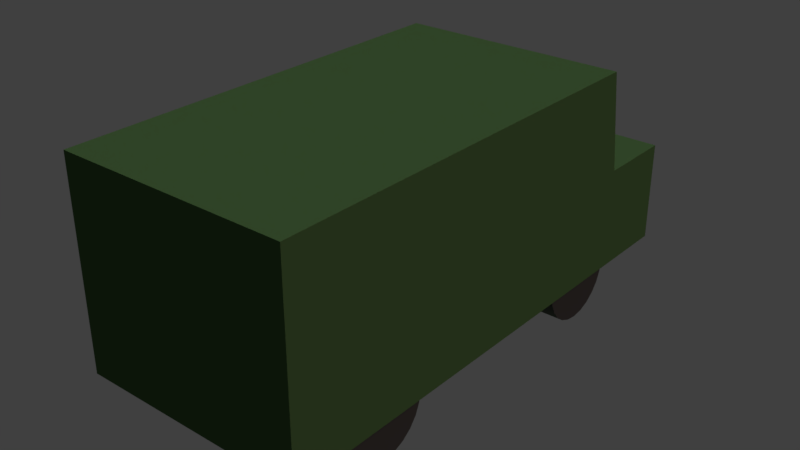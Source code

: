# Source: Truck.blend  (saved by Blender 2.77.0; exported with 4.5.12 LTS)
import bpy
from mathutils import Matrix  # noqa: F401  (used for matrix-valued properties, if any)

bpy.ops.wm.read_factory_settings(use_empty=True)
scene = bpy.context.scene
scene.name = 'Scene'

# ---- collections
col_collection_1 = bpy.data.collections.new('Collection 1'); scene.collection.children.link(col_collection_1)

# ---- materials (node trees are filled in below, after node groups)
mat_truck = bpy.data.materials.new('Truck')
mat_truck.alpha_threshold = 0.0
mat_truck.use_transparent_shadow = False
mat_truck.diffuse_color = (0.06421, 0.1329, 0.04877, 1.0)
mat_truck.roughness = 0.5
mat_tire = bpy.data.materials.new('Tire')
mat_tire.alpha_threshold = 0.0
mat_tire.use_transparent_shadow = False
mat_tire.diffuse_color = (0.04955, 0.04955, 0.04955, 1.0)
mat_tire.roughness = 0.5
mat_window = bpy.data.materials.new('Window')
mat_window.alpha_threshold = 0.0
mat_window.use_transparent_shadow = False
mat_window.diffuse_color = (0.3367, 0.7546, 0.8, 1.0)
mat_window.roughness = 0.5

# ---- material node trees

# ---- world
world_world = bpy.data.worlds.new('World'); scene.world = world_world
world_world.use_nodes = True; world_world.node_tree.nodes.clear()
_N = world_world.node_tree.nodes; _L = world_world.node_tree.links
n0 = _N.new('ShaderNodeOutputWorld'); n0.name = 'World Output'; n0.location = (300, 300)
n1 = _N.new('ShaderNodeBackground'); n1.name = 'Background'; n1.location = (10, 300)
n1.inputs[0].default_value = (0.05088, 0.05088, 0.05088, 1.0)
_L.new(n1.outputs[0], n0.inputs[0])
n0.is_active_output = True
world_world.color = (0.05088, 0.05088, 0.05088)
world_world.use_sun_shadow = False
world_world.sun_shadow_jitter_overblur = 0.0
world_world.cycles.sampling_method = 'MANUAL'

# ---- lights
light_sun = bpy.data.lights.new('Sun', 'SUN')
light_sun.color = (1.0, 0.7363, 0.665)
light_sun.transmission_factor = 0.0
light_sun.angle = 0.1993
light_sun.energy = 1.0
light_sun.shadow_buffer_clip_start = 0.5
light_sun.shadow_soft_size = 0.1
light_sun.shadow_cascade_max_distance = 1000.0
light_hemi_001 = bpy.data.lights.new('Hemi.001', 'SUN')
light_hemi_001.color = (0.7219, 1.0, 0.6194)
light_hemi_001.transmission_factor = 0.0
light_hemi_001.angle = 0.1993
light_hemi_001.energy = 0.35
light_hemi_001.shadow_buffer_clip_start = 0.5
light_hemi_001.shadow_soft_size = 0.1
light_hemi_001.shadow_cascade_max_distance = 1000.0
light_hemi = bpy.data.lights.new('Hemi', 'SUN')
light_hemi.color = (0.8253, 0.9711, 1.0)
light_hemi.transmission_factor = 0.0
light_hemi.angle = 0.1993
light_hemi.energy = 0.65
light_hemi.shadow_buffer_clip_start = 0.5
light_hemi.shadow_soft_size = 0.1
light_hemi.shadow_cascade_max_distance = 1000.0

# ---- meshes
me_circle = bpy.data.meshes.new('Circle')
me_circle.from_pydata([(0.1295, 0.3011, -0.2504), (0.141, 0.06026, -0.2656), (0.141, 0.3086, 0.2656), (0.141, 0.06026, 0.2656), (-0.1295, 0.3011, -0.2504), (-0.141, 0.06026, -0.2656), (-0.141, 0.3086, 0.2656), (-0.141, 0.06026, 0.2656), (0.141, 0.1844, 0.2656), (-0.1295, 0.1919, -0.2647), (0.1295, 0.1919, -0.2647), (-0.141, 0.1844, 0.2656), (0.141, 0.06026, -0.3631), (-0.141, 0.06026, -0.3631), (-0.141, 0.1844, -0.3631), (0.141, 0.1844, -0.3631), (0.1242, 0.1083, -0.2304), (0.1242, 0.1064, -0.2161), (0.1242, 0.1009, -0.2028), (0.1242, 0.09211, -0.1914), (0.1242, 0.08068, -0.1826), (0.1242, 0.06737, -0.1771), (0.1242, 0.05308, -0.1752), (0.1242, 0.0388, -0.1771), (0.1242, 0.02549, -0.1826), (0.1242, 0.01406, -0.1914), (0.1242, 0.005294, -0.2028), (0.1242, -0.0002187, -0.2161), (0.1242, -0.002099, -0.2304), (0.1242, -0.0002187, -0.2447), (0.1242, 0.005294, -0.258), (0.1242, 0.01406, -0.2694), (0.1242, 0.02549, -0.2782), (0.1242, 0.0388, -0.2837), (0.1242, 0.05308, -0.2856), (0.1242, 0.06737, -0.2837), (0.1242, 0.08068, -0.2782), (0.1242, 0.09211, -0.2694), (0.1242, 0.1009, -0.258), (0.1242, 0.1064, -0.2447), (0.06614, 0.1083, -0.2304), (0.06614, 0.1064, -0.2161), (0.06614, 0.1009, -0.2028), (0.06614, 0.09211, -0.1914), (0.06614, 0.08068, -0.1826), (0.06614, 0.06737, -0.1771), (0.06614, 0.05308, -0.1752), (0.06614, 0.0388, -0.1771), (0.06614, 0.02549, -0.1826), (0.06614, 0.01406, -0.1914), (0.06614, 0.005294, -0.2028), (0.06614, -0.0002187, -0.2161), (0.06614, -0.002099, -0.2304), (0.06614, -0.0002187, -0.2447), (0.06614, 0.005294, -0.258), (0.06614, 0.01406, -0.2694), (0.06614, 0.02549, -0.2782), (0.06614, 0.0388, -0.2837), (0.06614, 0.05308, -0.2856), (0.06614, 0.06737, -0.2837), (0.06614, 0.08068, -0.2782), (0.06614, 0.09211, -0.2694), (0.06614, 0.1009, -0.258), (0.06614, 0.1064, -0.2447), (0.06614, 0.05308, -0.2304), (0.1242, 0.05308, -0.2304), (-0.06614, 0.1083, -0.2304), (-0.06614, 0.1064, -0.2161), (-0.06614, 0.1009, -0.2028), (-0.06614, 0.09211, -0.1914), (-0.06614, 0.08068, -0.1826), (-0.06614, 0.06737, -0.1771), (-0.06614, 0.05308, -0.1752), (-0.06614, 0.0388, -0.1771), (-0.06614, 0.02549, -0.1826), (-0.06614, 0.01406, -0.1914), (-0.06614, 0.005294, -0.2028), (-0.06614, -0.0002187, -0.2161), (-0.06614, -0.002099, -0.2304), (-0.06614, -0.0002187, -0.2447), (-0.06614, 0.005294, -0.258), (-0.06614, 0.01406, -0.2694), (-0.06614, 0.02549, -0.2782), (-0.06614, 0.0388, -0.2837), (-0.06614, 0.05308, -0.2856), (-0.06614, 0.06737, -0.2837), (-0.06614, 0.08068, -0.2782), (-0.06614, 0.09211, -0.2694), (-0.06614, 0.1009, -0.258), (-0.06614, 0.1064, -0.2447), (-0.1242, 0.1083, -0.2304), (-0.1242, 0.1064, -0.2161), (-0.1242, 0.1009, -0.2028), (-0.1242, 0.09211, -0.1914), (-0.1242, 0.08068, -0.1826), (-0.1242, 0.06737, -0.1771), (-0.1242, 0.05308, -0.1752), (-0.1242, 0.0388, -0.1771), (-0.1242, 0.02549, -0.1826), (-0.1242, 0.01406, -0.1914), (-0.1242, 0.005294, -0.2028), (-0.1242, -0.0002187, -0.2161), (-0.1242, -0.002099, -0.2304), (-0.1242, -0.0002187, -0.2447), (-0.1242, 0.005294, -0.258), (-0.1242, 0.01406, -0.2694), (-0.1242, 0.02549, -0.2782), (-0.1242, 0.0388, -0.2837), (-0.1242, 0.05308, -0.2856), (-0.1242, 0.06737, -0.2837), (-0.1242, 0.08068, -0.2782), (-0.1242, 0.09211, -0.2694), (-0.1242, 0.1009, -0.258), (-0.1242, 0.1064, -0.2447), (-0.1242, 0.05308, -0.2304), (-0.06614, 0.05308, -0.2304), (0.1242, 0.1083, 0.123), (0.1242, 0.1064, 0.1373), (0.1242, 0.1009, 0.1506), (0.1242, 0.09211, 0.1621), (0.1242, 0.08068, 0.1708), (0.1242, 0.06737, 0.1763), (0.1242, 0.05308, 0.1782), (0.1242, 0.0388, 0.1763), (0.1242, 0.02549, 0.1708), (0.1242, 0.01406, 0.1621), (0.1242, 0.005294, 0.1506), (0.1242, -0.0002187, 0.1373), (0.1242, -0.002099, 0.123), (0.1242, -0.0002187, 0.1088), (0.1242, 0.005294, 0.09545), (0.1242, 0.01406, 0.08402), (0.1242, 0.02549, 0.07525), (0.1242, 0.0388, 0.06974), (0.1242, 0.05308, 0.06786), (0.1242, 0.06737, 0.06974), (0.1242, 0.08068, 0.07525), (0.1242, 0.09211, 0.08402), (0.1242, 0.1009, 0.09545), (0.1242, 0.1064, 0.1088), (0.06614, 0.1083, 0.123), (0.06614, 0.1064, 0.1373), (0.06614, 0.1009, 0.1506), (0.06614, 0.09211, 0.1621), (0.06614, 0.08068, 0.1708), (0.06614, 0.06737, 0.1763), (0.06614, 0.05308, 0.1782), (0.06614, 0.0388, 0.1763), (0.06614, 0.02549, 0.1708), (0.06614, 0.01406, 0.1621), (0.06614, 0.005294, 0.1506), (0.06614, -0.0002187, 0.1373), (0.06614, -0.002099, 0.123), (0.06614, -0.0002187, 0.1088), (0.06614, 0.005294, 0.09545), (0.06614, 0.01406, 0.08402), (0.06614, 0.02549, 0.07525), (0.06614, 0.0388, 0.06974), (0.06614, 0.05308, 0.06786), (0.06614, 0.06737, 0.06974), (0.06614, 0.08068, 0.07525), (0.06614, 0.09211, 0.08402), (0.06614, 0.1009, 0.09545), (0.06614, 0.1064, 0.1088), (0.06614, 0.05308, 0.123), (0.1242, 0.05308, 0.123), (-0.06614, 0.1083, 0.123), (-0.06614, 0.1064, 0.1373), (-0.06614, 0.1009, 0.1506), (-0.06614, 0.09211, 0.1621), (-0.06614, 0.08068, 0.1708), (-0.06614, 0.06737, 0.1763), (-0.06614, 0.05308, 0.1782), (-0.06614, 0.0388, 0.1763), (-0.06614, 0.02549, 0.1708), (-0.06614, 0.01406, 0.1621), (-0.06614, 0.005294, 0.1506), (-0.06614, -0.0002187, 0.1373), (-0.06614, -0.002099, 0.123), (-0.06614, -0.0002187, 0.1088), (-0.06614, 0.005294, 0.09545), (-0.06614, 0.01406, 0.08402), (-0.06614, 0.02549, 0.07525), (-0.06614, 0.0388, 0.06974), (-0.06614, 0.05308, 0.06786), (-0.06614, 0.06737, 0.06974), (-0.06614, 0.08068, 0.07525), (-0.06614, 0.09211, 0.08402), (-0.06614, 0.1009, 0.09545), (-0.06614, 0.1064, 0.1088), (-0.1242, 0.1083, 0.123), (-0.1242, 0.1064, 0.1373), (-0.1242, 0.1009, 0.1506), (-0.1242, 0.09211, 0.1621), (-0.1242, 0.08068, 0.1708), (-0.1242, 0.06737, 0.1763), (-0.1242, 0.05308, 0.1782), (-0.1242, 0.0388, 0.1763), (-0.1242, 0.02549, 0.1708), (-0.1242, 0.01406, 0.1621), (-0.1242, 0.005294, 0.1506), (-0.1242, -0.0002187, 0.1373), (-0.1242, -0.002099, 0.123), (-0.1242, -0.0002187, 0.1088), (-0.1242, 0.005294, 0.09545), (-0.1242, 0.01406, 0.08402), (-0.1242, 0.02549, 0.07525), (-0.1242, 0.0388, 0.06974), (-0.1242, 0.05308, 0.06786), (-0.1242, 0.06737, 0.06974), (-0.1242, 0.08068, 0.07525), (-0.1242, 0.09211, 0.08402), (-0.1242, 0.1009, 0.09545), (-0.1242, 0.1064, 0.1088), (-0.1242, 0.05308, 0.123), (-0.06614, 0.05308, 0.123), (-0.141, 0.3086, -0.2495), (0.141, 0.3086, -0.2495), (-0.141, 0.1844, -0.2656), (0.141, 0.1844, -0.2656)], [], [(2, 8, 219, 217), (5, 218, 14, 13), (8, 11, 7, 3), (8, 3, 1, 219), (218, 5, 7, 11), (7, 5, 1, 3), (216, 218, 11, 6), (2, 6, 11, 8), (4, 0, 10, 9), (14, 15, 12, 13), (219, 1, 12, 15), (218, 219, 15, 14), (1, 5, 13, 12), (2, 217, 216, 6), (18, 17, 41, 42), (33, 32, 56, 57), (26, 25, 49, 50), (19, 18, 42, 43), (34, 33, 57, 58), (27, 26, 50, 51), (20, 19, 43, 44), (35, 34, 58, 59), (28, 27, 51, 52), (21, 20, 44, 45), (36, 35, 59, 60), (29, 28, 52, 53), (22, 21, 45, 46), (37, 36, 60, 61), (30, 29, 53, 54), (23, 22, 46, 47), (38, 37, 61, 62), (31, 30, 54, 55), (24, 23, 47, 48), (39, 38, 62, 63), (17, 16, 40, 41), (32, 31, 55, 56), (25, 24, 48, 49), (16, 39, 63, 40), (55, 54, 64), (48, 47, 64), (63, 62, 64), (41, 40, 64), (56, 55, 64), (49, 48, 64), (40, 63, 64), (42, 41, 64), (57, 56, 64), (50, 49, 64), (43, 42, 64), (58, 57, 64), (51, 50, 64), (44, 43, 64), (59, 58, 64), (52, 51, 64), (45, 44, 64), (60, 59, 64), (53, 52, 64), (46, 45, 64), (61, 60, 64), (54, 53, 64), (47, 46, 64), (62, 61, 64), (17, 18, 65), (32, 33, 65), (25, 26, 65), (18, 19, 65), (33, 34, 65), (26, 27, 65), (19, 20, 65), (34, 35, 65), (27, 28, 65), (20, 21, 65), (35, 36, 65), (28, 29, 65), (21, 22, 65), (36, 37, 65), (29, 30, 65), (22, 23, 65), (37, 38, 65), (30, 31, 65), (23, 24, 65), (38, 39, 65), (16, 17, 65), (31, 32, 65), (24, 25, 65), (39, 16, 65), (68, 67, 91, 92), (83, 82, 106, 107), (76, 75, 99, 100), (69, 68, 92, 93), (84, 83, 107, 108), (77, 76, 100, 101), (70, 69, 93, 94), (85, 84, 108, 109), (78, 77, 101, 102), (71, 70, 94, 95), (86, 85, 109, 110), (79, 78, 102, 103), (72, 71, 95, 96), (87, 86, 110, 111), (80, 79, 103, 104), (73, 72, 96, 97), (88, 87, 111, 112), (81, 80, 104, 105), (74, 73, 97, 98), (89, 88, 112, 113), (67, 66, 90, 91), (82, 81, 105, 106), (75, 74, 98, 99), (66, 89, 113, 90), (105, 104, 114), (98, 97, 114), (113, 112, 114), (91, 90, 114), (106, 105, 114), (99, 98, 114), (90, 113, 114), (92, 91, 114), (107, 106, 114), (100, 99, 114), (93, 92, 114), (108, 107, 114), (101, 100, 114), (94, 93, 114), (109, 108, 114), (102, 101, 114), (95, 94, 114), (110, 109, 114), (103, 102, 114), (96, 95, 114), (111, 110, 114), (104, 103, 114), (97, 96, 114), (112, 111, 114), (67, 68, 115), (82, 83, 115), (75, 76, 115), (68, 69, 115), (83, 84, 115), (76, 77, 115), (69, 70, 115), (84, 85, 115), (77, 78, 115), (70, 71, 115), (85, 86, 115), (78, 79, 115), (71, 72, 115), (86, 87, 115), (79, 80, 115), (72, 73, 115), (87, 88, 115), (80, 81, 115), (73, 74, 115), (88, 89, 115), (66, 67, 115), (81, 82, 115), (74, 75, 115), (89, 66, 115), (118, 117, 141, 142), (133, 132, 156, 157), (126, 125, 149, 150), (119, 118, 142, 143), (134, 133, 157, 158), (127, 126, 150, 151), (120, 119, 143, 144), (135, 134, 158, 159), (128, 127, 151, 152), (121, 120, 144, 145), (136, 135, 159, 160), (129, 128, 152, 153), (122, 121, 145, 146), (137, 136, 160, 161), (130, 129, 153, 154), (123, 122, 146, 147), (138, 137, 161, 162), (131, 130, 154, 155), (124, 123, 147, 148), (139, 138, 162, 163), (117, 116, 140, 141), (132, 131, 155, 156), (125, 124, 148, 149), (116, 139, 163, 140), (155, 154, 164), (148, 147, 164), (163, 162, 164), (141, 140, 164), (156, 155, 164), (149, 148, 164), (140, 163, 164), (142, 141, 164), (157, 156, 164), (150, 149, 164), (143, 142, 164), (158, 157, 164), (151, 150, 164), (144, 143, 164), (159, 158, 164), (152, 151, 164), (145, 144, 164), (160, 159, 164), (153, 152, 164), (146, 145, 164), (161, 160, 164), (154, 153, 164), (147, 146, 164), (162, 161, 164), (117, 118, 165), (132, 133, 165), (125, 126, 165), (118, 119, 165), (133, 134, 165), (126, 127, 165), (119, 120, 165), (134, 135, 165), (127, 128, 165), (120, 121, 165), (135, 136, 165), (128, 129, 165), (121, 122, 165), (136, 137, 165), (129, 130, 165), (122, 123, 165), (137, 138, 165), (130, 131, 165), (123, 124, 165), (138, 139, 165), (116, 117, 165), (131, 132, 165), (124, 125, 165), (139, 116, 165), (168, 167, 191, 192), (183, 182, 206, 207), (176, 175, 199, 200), (169, 168, 192, 193), (184, 183, 207, 208), (177, 176, 200, 201), (170, 169, 193, 194), (185, 184, 208, 209), (178, 177, 201, 202), (171, 170, 194, 195), (186, 185, 209, 210), (179, 178, 202, 203), (172, 171, 195, 196), (187, 186, 210, 211), (180, 179, 203, 204), (173, 172, 196, 197), (188, 187, 211, 212), (181, 180, 204, 205), (174, 173, 197, 198), (189, 188, 212, 213), (167, 166, 190, 191), (182, 181, 205, 206), (175, 174, 198, 199), (166, 189, 213, 190), (205, 204, 214), (198, 197, 214), (213, 212, 214), (191, 190, 214), (206, 205, 214), (199, 198, 214), (190, 213, 214), (192, 191, 214), (207, 206, 214), (200, 199, 214), (193, 192, 214), (208, 207, 214), (201, 200, 214), (194, 193, 214), (209, 208, 214), (202, 201, 214), (195, 194, 214), (210, 209, 214), (203, 202, 214), (196, 195, 214), (211, 210, 214), (204, 203, 214), (197, 196, 214), (212, 211, 214), (167, 168, 215), (182, 183, 215), (175, 176, 215), (168, 169, 215), (183, 184, 215), (176, 177, 215), (169, 170, 215), (184, 185, 215), (177, 178, 215), (170, 171, 215), (185, 186, 215), (178, 179, 215), (171, 172, 215), (186, 187, 215), (179, 180, 215), (172, 173, 215), (187, 188, 215), (180, 181, 215), (173, 174, 215), (188, 189, 215), (166, 167, 215), (181, 182, 215), (174, 175, 215), (189, 166, 215), (0, 4, 216, 217), (4, 9, 218, 216), (10, 0, 217, 219), (9, 10, 219, 218)])
me_circle.polygons.foreach_set('use_smooth', [0, 0, 0, 0, 0, 0, 0, 0, 0, 0, 0, 0, 0, 0, 1, 1, 1, 1, 1, 1, 1, 1, 1, 1, 1, 1, 1, 1, 1, 1, 1, 1, 1, 1, 1, 1, 1, 1, 1, 1, 1, 1, 1, 1, 1, 1, 1, 1, 1, 1, 1, 1, 1, 1, 1, 1, 1, 1, 1, 1, 1, 1, 1, 1, 1, 1, 1, 1, 1, 1, 1, 1, 1, 1, 1, 1, 1, 1, 1, 1, 1, 1, 1, 1, 1, 1, 1, 1, 1, 1, 1, 1, 1, 1, 1, 1, 1, 1, 1, 1, 1, 1, 1, 1, 1, 1, 1, 1, 1, 1, 1, 1, 1, 1, 1, 1, 1, 1, 1, 1, 1, 1, 1, 1, 1, 1, 1, 1, 1, 1, 1, 1, 1, 1, 1, 1, 1, 1, 1, 1, 1, 1, 1, 1, 1, 1, 1, 1, 1, 1, 1, 1, 1, 1, 1, 1, 1, 1, 1, 1, 1, 1, 1, 1, 1, 1, 1, 1, 1, 1, 1, 1, 1, 1, 1, 1, 1, 1, 1, 1, 1, 1, 1, 1, 1, 1, 1, 1, 1, 1, 1, 1, 1, 1, 1, 1, 1, 1, 1, 1, 1, 1, 1, 1, 1, 1, 1, 1, 1, 1, 1, 1, 1, 1, 1, 1, 1, 1, 1, 1, 1, 1, 1, 1, 1, 1, 1, 1, 1, 1, 1, 1, 1, 1, 1, 1, 1, 1, 1, 1, 1, 1, 1, 1, 1, 1, 1, 1, 1, 1, 1, 1, 1, 1, 1, 1, 1, 1, 1, 1, 1, 1, 1, 1, 1, 1, 1, 1, 1, 1, 1, 1, 1, 1, 1, 1, 1, 1, 1, 1, 1, 1, 1, 1, 1, 1, 1, 1, 1, 1, 1, 1, 1, 1, 1, 1, 1, 1, 1, 1, 1, 1, 0, 0, 0, 0])
me_circle.polygons.foreach_set('material_index', [0, 0, 0, 0, 0, 0, 0, 0, 2, 0, 0, 0, 0, 0, 1, 1, 1, 1, 1, 1, 1, 1, 1, 1, 1, 1, 1, 1, 1, 1, 1, 1, 1, 1, 1, 1, 1, 1, 1, 1, 1, 1, 1, 1, 1, 1, 1, 1, 1, 1, 1, 1, 1, 1, 1, 1, 1, 1, 1, 1, 1, 1, 1, 1, 1, 1, 1, 1, 1, 1, 1, 1, 1, 1, 1, 1, 1, 1, 1, 1, 1, 1, 1, 1, 1, 1, 1, 1, 1, 1, 1, 1, 1, 1, 1, 1, 1, 1, 1, 1, 1, 1, 1, 1, 1, 1, 1, 1, 1, 1, 1, 1, 1, 1, 1, 1, 1, 1, 1, 1, 1, 1, 1, 1, 1, 1, 1, 1, 1, 1, 1, 1, 1, 1, 1, 1, 1, 1, 1, 1, 1, 1, 1, 1, 1, 1, 1, 1, 1, 1, 1, 1, 1, 1, 1, 1, 1, 1, 1, 1, 1, 1, 1, 1, 1, 1, 1, 1, 1, 1, 1, 1, 1, 1, 1, 1, 1, 1, 1, 1, 1, 1, 1, 1, 1, 1, 1, 1, 1, 1, 1, 1, 1, 1, 1, 1, 1, 1, 1, 1, 1, 1, 1, 1, 1, 1, 1, 1, 1, 1, 1, 1, 1, 1, 1, 1, 1, 1, 1, 1, 1, 1, 1, 1, 1, 1, 1, 1, 1, 1, 1, 1, 1, 1, 1, 1, 1, 1, 1, 1, 1, 1, 1, 1, 1, 1, 1, 1, 1, 1, 1, 1, 1, 1, 1, 1, 1, 1, 1, 1, 1, 1, 1, 1, 1, 1, 1, 1, 1, 1, 1, 1, 1, 1, 1, 1, 1, 1, 1, 1, 1, 1, 1, 1, 1, 1, 1, 1, 1, 1, 1, 1, 1, 1, 1, 1, 1, 1, 1, 1, 1, 1, 0, 0, 0, 0])
me_circle.materials.append(mat_truck)
me_circle.materials.append(mat_tire)
me_circle.materials.append(mat_window)
me_circle.use_remesh_preserve_volume = False
me_circle.use_remesh_preserve_attributes = False
me_circle.use_mirror_vertex_groups = False
me_circle.update()

# ---- objects
ob_rocket = bpy.data.objects.new('Rocket', me_circle)
ob_sun = bpy.data.objects.new('Sun', light_sun)
ob_hemi_001 = bpy.data.objects.new('Hemi.001', light_hemi_001)
ob_hemi = bpy.data.objects.new('Hemi', light_hemi)

# ---- transforms, parenting, visibility, modifiers, constraints
ob_rocket.location = (0.0, 0.0, 0.0)
ob_rocket.rotation_euler = (1.571, -0.0, 0.0)
ob_rocket.lineart.crease_threshold = 0.0
_m = ob_rocket.modifiers.new('EdgeSplit', 'EDGE_SPLIT')
_m.split_angle = 0.8727
ob_sun.location = (0.0, 0.0, 0.0)
ob_sun.rotation_euler = (0.01917, 0.7831, 0.3925)
ob_sun.hide_viewport = True
ob_sun.lineart.crease_threshold = 0.0
ob_hemi_001.location = (0.0, 0.0, 0.0)
ob_hemi_001.rotation_euler = (3.142, -0.0, 0.0)
ob_hemi_001.hide_viewport = True
ob_hemi_001.lineart.crease_threshold = 0.0
ob_hemi.location = (0.0, 0.0, 0.0)
ob_hemi.hide_viewport = True
ob_hemi.lineart.crease_threshold = 0.0

# ---- collection membership
col_collection_1.objects.link(ob_rocket)
col_collection_1.objects.link(ob_sun)
col_collection_1.objects.link(ob_hemi_001)
col_collection_1.objects.link(ob_hemi)

# ---- scene / render settings (as saved in the file)
scene.frame_start = 1; scene.frame_end = 250; scene.frame_set(1)
scene.render.engine = 'BLENDER_EEVEE_NEXT'
scene.render.dither_intensity = 0.0
scene.cycles.feature_set = 'EXPERIMENTAL'
scene.cycles.use_denoising = False
scene.cycles.samples = 400
scene.cycles.sampling_pattern = 'TABULATED_SOBOL'
scene.cycles.light_sampling_threshold = 0.0
scene.cycles.use_adaptive_sampling = False
scene.cycles.use_light_tree = False
scene.cycles.caustics_reflective = False
scene.cycles.caustics_refractive = False
scene.cycles.blur_glossy = 0.0
scene.cycles.max_bounces = 8
scene.cycles.diffuse_bounces = 1
scene.cycles.transmission_bounces = 8
scene.cycles.volume_bounces = 2
scene.cycles.sample_clamp_indirect = 0.0
scene.view_settings.view_transform = 'Standard'
bpy.context.view_layer.update()

# ---- added for rendering (the .blend has no active camera): camera
cam_auto = bpy.data.cameras.new('AutoCamera')
cam_auto.lens = 50.0
cam_auto.sensor_width = 36.0
cam_auto.clip_end = 1000.0
ob_auto_camera = bpy.data.objects.new('AutoCamera', cam_auto)
scene.collection.objects.link(ob_auto_camera)
ob_auto_camera.location = (0.699361, -0.790503, 0.712716)
ob_auto_camera.rotation_euler = (1.09748, -7.21219e-08, 0.694738)
scene.camera = ob_auto_camera
bpy.context.view_layer.update()
